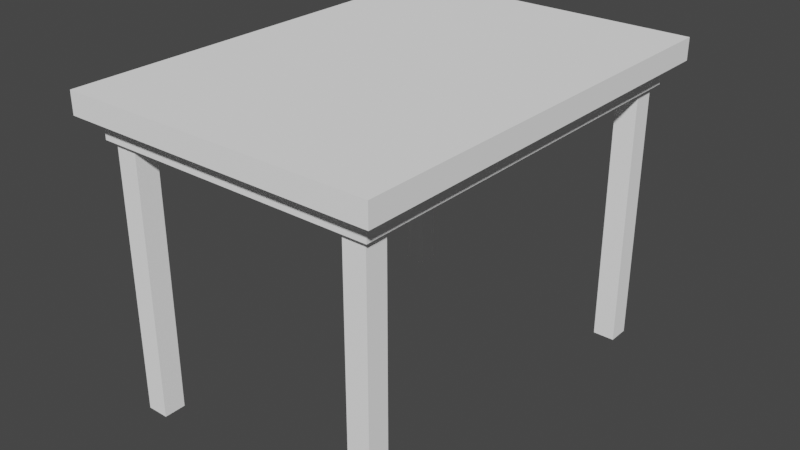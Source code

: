 # Source: table.blend  (saved by Blender 3.6.11; exported with 4.5.12 LTS)
import bpy
from mathutils import Matrix  # noqa: F401  (used for matrix-valued properties, if any)

bpy.ops.wm.read_factory_settings(use_empty=True)
scene = bpy.context.scene
scene.name = 'Scene'

# ---- collections
col_collection = bpy.data.collections.new('Collection'); scene.collection.children.link(col_collection)

# ---- materials (node trees are filled in below, after node groups)
mat_material = bpy.data.materials.new('material')
mat_material.use_transparent_shadow = False
mat_material.diffuse_color = (1.0, 1.0, 1.0, 1.0)

# ---- material node trees
mat_material.use_nodes = True; mat_material.node_tree.nodes.clear()
_N = mat_material.node_tree.nodes; _L = mat_material.node_tree.links
n0 = _N.new('ShaderNodeBsdfPrincipled'); n0.name = 'Principled BSDF'; n0.location = (0, 300)
n0.distribution = 'GGX'
n0.subsurface_method = 'RANDOM_WALK_SKIN'
n0.inputs[0].default_value = (1.0, 1.0, 1.0, 1.0)
n0.inputs[3].default_value = 1.45
n0.inputs[13].default_value = 0.0
n0.inputs[27].default_value = (0.0, 0.0, 0.0, 1.0)
n0.inputs[28].default_value = 1.0
n1 = _N.new('ShaderNodeOutputMaterial'); n1.name = 'Material Output'; n1.location = (300, 300)
_L.new(n0.outputs[0], n1.inputs[0])
n1.is_active_output = True

# ---- world
world_world = bpy.data.worlds.new('World'); scene.world = world_world
world_world.use_nodes = True; world_world.node_tree.nodes.clear()
_N = world_world.node_tree.nodes; _L = world_world.node_tree.links
n0 = _N.new('ShaderNodeOutputWorld'); n0.name = 'World Output'; n0.location = (300, 300)
n1 = _N.new('ShaderNodeBackground'); n1.name = 'Background'; n1.location = (10, 300)
n1.inputs[0].default_value = (0.05088, 0.05088, 0.05088, 1.0)
_L.new(n1.outputs[0], n0.inputs[0])
n0.is_active_output = True
world_world.color = (0.05088, 0.05088, 0.05088)
world_world.use_sun_shadow = False
world_world.sun_shadow_jitter_overblur = 0.0

# ---- meshes
me_id5 = bpy.data.meshes.new('ID5')
me_id5.from_pydata([(36.57, 49.56, 5.512), (33.81, 49.56, 2.756), (36.57, 49.56, 2.756), (33.81, 49.56, 38.98), (36.57, 49.56, 38.98), (36.57, 5.556, 2.756), (33.81, 49.56, 2.756), (33.81, 5.556, 2.756), (36.57, 49.56, 2.756), (33.81, 2.8, 2.756), (5.556, 5.556, 2.756), (5.556, 2.8, 2.756), (5.556, 49.56, 2.756), (5.556, 52.32, 2.756), (33.81, 52.32, 2.756), (2.8, 49.56, 2.756), (2.8, 5.556, 2.756), (36.57, 49.56, 5.512), (36.57, 5.556, 2.756), (36.57, 5.556, 5.512), (36.57, 49.56, 2.756), (36.57, 52.32, 5.512), (36.57, 49.56, 38.98), (36.57, 49.56, 5.512), (36.57, 52.32, 38.98), (36.57, 49.56, 38.98), (33.81, 52.32, 38.98), (33.81, 49.56, 38.98), (36.57, 52.32, 38.98), (33.81, 52.32, 38.98), (33.81, 49.56, 2.756), (33.81, 49.56, 38.98), (33.81, 52.32, 2.756), (33.81, 52.32, 5.512), (5.556, 2.8, 5.512), (33.81, 2.8, 2.756), (5.556, 2.8, 2.756), (33.81, 2.8, 5.512), (33.81, 2.8, 38.98), (33.81, 2.8, 2.756), (33.81, 2.8, 5.512), (33.81, 5.556, 2.756), (33.81, 5.556, 38.98), (33.81, 5.556, 38.98), (36.57, 5.556, 2.756), (33.81, 5.556, 2.756), (36.57, 5.556, 5.512), (36.57, 5.556, 38.98), (33.81, 52.32, 5.512), (5.556, 52.32, 2.756), (33.81, 52.32, 2.756), (5.556, 52.32, 5.512), (5.556, 52.32, 2.756), (5.556, 49.56, 38.98), (5.556, 49.56, 2.756), (5.556, 52.32, 38.98), (5.556, 52.32, 5.512), (5.556, 49.56, 38.98), (2.8, 49.56, 2.756), (5.556, 49.56, 2.756), (2.8, 49.56, 5.512), (2.8, 49.56, 38.98), (2.8, 49.56, 2.756), (2.8, 5.556, 5.512), (2.8, 5.556, 2.756), (2.8, 49.56, 5.512), (2.8, 5.556, 5.512), (5.556, 5.556, 2.756), (2.8, 5.556, 2.756), (5.556, 5.556, 38.98), (2.8, 5.556, 38.98), (5.556, 5.556, 2.756), (5.556, 2.8, 5.512), (5.556, 2.8, 2.756), (5.556, 2.8, 38.98), (5.556, 5.556, 38.98), (33.81, 52.32, 38.98), (36.57, 52.32, 5.512), (33.81, 52.32, 5.512), (36.57, 52.32, 38.98), (36.57, 2.8, 38.98), (33.81, 2.8, 5.512), (36.57, 2.8, 5.512), (33.81, 2.8, 38.98), (36.57, 2.8, 38.98), (33.81, 5.556, 38.98), (33.81, 2.8, 38.98), (36.57, 5.556, 38.98), (36.57, 5.556, 5.512), (36.57, 2.8, 38.98), (36.57, 2.8, 5.512), (36.57, 5.556, 38.98), (2.8, 52.32, 38.98), (5.556, 52.32, 5.512), (2.8, 52.32, 5.512), (5.556, 52.32, 38.98), (5.556, 49.56, 38.98), (2.8, 52.32, 38.98), (2.8, 49.56, 38.98), (5.556, 52.32, 38.98), (2.8, 52.32, 38.98), (2.8, 49.56, 5.512), (2.8, 49.56, 38.98), (2.8, 52.32, 5.512), (2.8, 2.8, 38.98), (2.8, 5.556, 5.512), (2.8, 2.8, 5.512), (2.8, 5.556, 38.98), (5.556, 2.8, 38.98), (2.8, 5.556, 38.98), (2.8, 2.8, 38.98), (5.556, 5.556, 38.98), (5.556, 2.8, 38.98), (2.8, 2.8, 5.512), (5.556, 2.8, 5.512), (2.8, 2.8, 38.98)], [], [(0, 1, 2), (1, 0, 3), (3, 0, 4), (5, 6, 7), (6, 5, 8), (9, 10, 11), (10, 9, 12), (12, 9, 13), (13, 9, 14), (14, 9, 7), (14, 7, 6), (10, 15, 16), (15, 10, 12), (17, 18, 19), (18, 17, 20), (21, 22, 23), (22, 21, 24), (25, 26, 27), (26, 25, 28), (29, 30, 31), (30, 29, 32), (32, 29, 33), (34, 35, 36), (35, 34, 37), (38, 39, 40), (39, 38, 41), (41, 38, 42), (43, 44, 45), (44, 43, 46), (46, 43, 47), (48, 49, 50), (49, 48, 51), (52, 53, 54), (53, 52, 55), (55, 52, 56), (57, 58, 59), (58, 57, 60), (60, 57, 61), (62, 63, 64), (63, 62, 65), (66, 67, 68), (67, 66, 69), (69, 66, 70), (71, 72, 73), (72, 71, 74), (74, 71, 75), (76, 77, 78), (77, 76, 79), (80, 81, 82), (81, 80, 83), (84, 85, 86), (85, 84, 87), (88, 89, 90), (89, 88, 91), (92, 93, 94), (93, 92, 95), (96, 97, 98), (97, 96, 99), (100, 101, 102), (101, 100, 103), (104, 105, 106), (105, 104, 107), (108, 109, 110), (109, 108, 111), (112, 113, 114), (113, 112, 115)])
me_id5.materials.append(None)
me_id5.update()
me_id5.normals_split_custom_set([tuple(v) for v in zip(*[iter([0.0, -1.0, 0.0, 0.0, -1.0, 0.0, 0.0, -1.0, 0.0, 0.0, -1.0, 0.0, 0.0, -1.0, 0.0, 0.0, -1.0, 0.0, 0.0, -1.0, 0.0, 0.0, -1.0, 0.0, 0.0, -1.0, 0.0, 0.0, 0.0, 1.0, 0.0, 0.0, 1.0, 0.0, 0.0, 1.0, 0.0, 0.0, 1.0, 0.0, 0.0, 1.0, 0.0, 0.0, 1.0, 0.0, 0.0, 1.0, 0.0, 0.0, 1.0, 0.0, 0.0, 1.0, 0.0, 0.0, 1.0, 0.0, 0.0, 1.0, 0.0, 0.0, 1.0, 3.919e-07, 0.0, 1.0, 3.919e-07, 0.0, 1.0, 3.919e-07, 0.0, 1.0, 0.0, 0.0, 1.0, 0.0, 0.0, 1.0, 0.0, 0.0, 1.0, 4.371e-08, 4.797e-05, 1.0, 4.371e-08, -4.767e-05, 1.0, 4.371e-08, -4.797e-05, 1.0, -4.371e-08, 4.767e-05, 1.0, -4.371e-08, -4.797e-05, 1.0, -4.371e-08, -4.797e-05, 1.0, 0.0, 0.0, 1.0, 0.0, 0.0, 1.0, 0.0, 0.0, 1.0, 0.0, 0.0, 1.0, 0.0, 0.0, 1.0, 0.0, 0.0, 1.0, -1.0, 0.0, 0.0, -1.0, 0.0, 0.0, -1.0, 0.0, 0.0, -1.0, 0.0, 0.0, -1.0, 0.0, 0.0, -1.0, 0.0, 0.0, 1.0, 0.0, 0.0, 1.0, 0.0, 0.0, 1.0, 0.0, 0.0, 1.0, 0.0, 0.0, 1.0, 0.0, 0.0, 1.0, 0.0, 0.0, 0.0, 0.0, 1.0, 0.0, 0.0, 1.0, 0.0, 0.0, 1.0, 0.0, 0.0, 1.0, 0.0, 0.0, 1.0, 0.0, 0.0, 1.0, -1.0, 0.0, 0.0, -1.0, 0.0, 0.0, -1.0, 0.0, 0.0, -1.0, 0.0, 0.0, -1.0, 0.0, 0.0, -1.0, 0.0, 0.0, 0.0, 0.0, 0.0, 0.0, 0.0, 0.0, 0.0, 0.0, 0.0, 0.0, 1.0, 0.0, 0.0, 1.0, 0.0, 0.0, 1.0, 0.0, 0.0, 1.0, 0.0, 0.0, 1.0, 0.0, 0.0, 1.0, 0.0, -1.0, 4.371e-08, 4.767e-05, -1.0, 4.371e-08, -4.797e-05, -1.0, 4.371e-08, -4.797e-05, -1.0, 0.0, 0.0, -1.0, 0.0, 0.0, -1.0, 0.0, 0.0, -1.0, 0.0, 0.0, -1.0, 0.0, 0.0, -1.0, 0.0, 0.0, 0.0, 1.0, 0.0, 0.0, 1.0, 0.0, 0.0, 1.0, 0.0, 0.0, 1.0, 0.0, 0.0, 1.0, 0.0, 0.0, 1.0, 0.0, 0.0, 1.0, 0.0, 0.0, 1.0, 0.0, 0.0, 1.0, 0.0, 0.0, -1.0, 0.0, 0.0, -1.0, 0.0, 0.0, -1.0, 0.0, 0.0, -1.0, 0.0, 0.0, -1.0, 0.0, 0.0, -1.0, 0.0, 1.0, 0.0, 0.0, 1.0, 0.0, 0.0, 1.0, 0.0, 0.0, 1.0, 0.0, 0.0, 1.0, 0.0, 0.0, 1.0, 0.0, 0.0, 1.0, 4.371e-08, 4.797e-05, 1.0, 4.371e-08, -4.767e-05, 1.0, 4.371e-08, -4.797e-05, 0.0, -1.0, 0.0, 0.0, -1.0, 0.0, 0.0, -1.0, 0.0, 0.0, -1.0, 0.0, 0.0, -1.0, 0.0, 0.0, -1.0, 0.0, 0.0, -1.0, 0.0, 0.0, -1.0, 0.0, 0.0, -1.0, 0.0, 1.0, 0.0, 0.0, 1.0, 0.0, 0.0, 1.0, 0.0, 0.0, 1.0, 0.0, 0.0, 1.0, 0.0, 0.0, 1.0, 0.0, 0.0, 0.0, 1.0, 0.0, 0.0, 1.0, 0.0, 0.0, 1.0, 0.0, 0.0, 1.0, 0.0, 0.0, 1.0, 0.0, 0.0, 1.0, 0.0, 0.0, 1.0, 0.0, 0.0, 1.0, 0.0, 0.0, 1.0, 0.0, 1.0, 0.0, 0.0, 1.0, 0.0, 0.0, 1.0, 0.0, 0.0, 1.0, 3.309e-07, 0.0, 1.0, 3.309e-07, 0.0, 1.0, 3.309e-07, 0.0, 1.0, 0.0, 0.0, 1.0, 0.0, 0.0, 1.0, 0.0, 0.0, 0.0, 1.0, 0.0, 0.0, 1.0, 0.0, 0.0, 1.0, 0.0, 0.0, 1.0, 0.0, 0.0, 1.0, 0.0, 0.0, 1.0, 0.0, 0.0, -1.0, 0.0, 0.0, -1.0, 0.0, 0.0, -1.0, 0.0, 0.0, -1.0, 0.0, 0.0, -1.0, 0.0, 0.0, -1.0, 0.0, 0.0, 0.0, 1.0, 0.0, 0.0, 1.0, 0.0, 0.0, 1.0, 0.0, 0.0, 1.0, 0.0, 0.0, 1.0, 0.0, 0.0, 1.0, 1.0, 0.0, 0.0, 1.0, 0.0, 0.0, 1.0, 0.0, 0.0, 1.0, 0.0, 0.0, 1.0, 0.0, 0.0, 1.0, 0.0, 0.0, 0.0, 1.0, 0.0, 0.0, 1.0, 0.0, 0.0, 1.0, 0.0, 0.0, 1.0, 0.0, 0.0, 1.0, 0.0, 0.0, 1.0, 0.0, 0.0, 0.0, 1.0, 0.0, 0.0, 1.0, 0.0, 0.0, 1.0, 0.0, 0.0, 1.0, 0.0, 0.0, 1.0, 0.0, 0.0, 1.0, -1.0, 0.0, 0.0, -1.0, 0.0, 0.0, -1.0, 0.0, 0.0, -1.0, 0.0, 0.0, -1.0, 0.0, 0.0, -1.0, 0.0, 0.0, -1.0, 0.0, 0.0, -1.0, 0.0, 0.0, -1.0, 0.0, 0.0, -1.0, 0.0, 0.0, -1.0, 0.0, 0.0, -1.0, 0.0, 0.0, 0.0, 0.0, 1.0, 0.0, 0.0, 1.0, 0.0, 0.0, 1.0, 0.0, 0.0, 1.0, 0.0, 0.0, 1.0, 0.0, 0.0, 1.0, 0.0, -1.0, 0.0, 0.0, -1.0, 0.0, 0.0, -1.0, 0.0, 0.0, -1.0, 0.0, 0.0, -1.0, 0.0, 0.0, -1.0, 0.0])] * 3)])
me_id13 = bpy.data.meshes.new('ID13')
me_id13.from_pydata([(2.033, 53.09, 5.512), (2.033, 2.033, 2.756), (2.033, 2.033, 5.512), (2.033, 53.09, 2.756), (37.34, 2.033, 5.512), (2.033, 2.033, 2.756), (37.34, 2.033, 2.756), (2.033, 2.033, 5.512), (2.033, 2.033, 5.512), (2.8, 2.8, 5.512), (2.033, 53.09, 5.512), (37.34, 2.033, 5.512), (5.556, 2.8, 5.512), (33.81, 2.8, 5.512), (36.57, 2.8, 5.512), (36.57, 5.556, 5.512), (36.57, 49.56, 5.512), (36.57, 52.32, 5.512), (2.8, 52.32, 5.512), (37.34, 53.09, 5.512), (2.8, 5.556, 5.512), (2.8, 49.56, 5.512), (5.556, 52.32, 5.512), (33.81, 52.32, 5.512), (2.033, 53.09, 5.512), (37.34, 53.09, 2.756), (2.033, 53.09, 2.756), (37.34, 53.09, 5.512), (37.34, 53.09, 2.756), (37.34, 2.033, 5.512), (37.34, 2.033, 2.756), (37.34, 53.09, 5.512)], [], [(0, 1, 2), (1, 0, 3), (4, 5, 6), (5, 4, 7), (8, 9, 10), (9, 8, 11), (9, 11, 12), (12, 11, 13), (13, 11, 14), (14, 11, 15), (15, 11, 16), (16, 11, 17), (10, 18, 19), (18, 10, 9), (18, 9, 20), (18, 20, 21), (19, 18, 22), (19, 22, 23), (19, 23, 17), (19, 17, 11), (24, 25, 26), (25, 24, 27), (28, 29, 30), (29, 28, 31)])
me_id13.materials.append(None)
me_id13.update()
me_id13.normals_split_custom_set([tuple(v) for v in zip(*[iter([-1.0, 0.0, 0.0, -1.0, 0.0, 0.0, -1.0, 0.0, 0.0, -1.0, 0.0, 0.0, -1.0, 0.0, 0.0, -1.0, 0.0, 0.0, 0.0, -1.0, 0.0, 0.0, -1.0, 0.0, 0.0, -1.0, 0.0, 0.0, -1.0, 0.0, 0.0, -1.0, 0.0, 0.0, -1.0, 0.0, 0.0, 0.0, 1.0, 0.0, 0.0, 1.0, 0.0, 0.0, 1.0, 0.0, 0.0, 1.0, 0.0, 0.0, 1.0, 0.0, 0.0, 1.0, 0.0, 0.0, 1.0, 0.0, 0.0, 1.0, 0.0, 0.0, 1.0, 0.0, 0.0, 1.0, 0.0, 0.0, 1.0, 0.0, 0.0, 1.0, 0.0, 0.0, 1.0, 0.0, 0.0, 1.0, 0.0, 0.0, 1.0, 0.0, 0.0, 1.0, 0.0, 0.0, 1.0, 0.0, 0.0, 1.0, 0.0, 0.0, 1.0, 0.0, 0.0, 1.0, 0.0, 0.0, 1.0, 2.888e-05, 0.0, 1.0, 2.888e-05, 0.0, 1.0, 2.888e-05, 0.0, 1.0, 0.0, 0.0, 1.0, 0.0, 0.0, 1.0, 0.0, 0.0, 1.0, 0.0, 0.0, 1.0, 0.0, 0.0, 1.0, 0.0, 0.0, 1.0, -4.371e-08, 4.767e-05, 1.0, -4.371e-08, -4.797e-05, 1.0, -4.371e-08, -4.797e-05, 1.0, 4.371e-08, 4.797e-05, 1.0, 4.371e-08, -4.767e-05, 1.0, 4.371e-08, -4.797e-05, 1.0, 0.0, 0.0, 1.0, 0.0, 0.0, 1.0, 0.0, 0.0, 1.0, 0.0, 0.0, 1.0, 0.0, 0.0, 1.0, 0.0, 0.0, 1.0, 0.0, 0.0, 1.0, 0.0, 0.0, 1.0, 0.0, 0.0, 1.0, 0.0, 0.0, 1.0, 0.0, 0.0, 1.0, 0.0, 0.0, 1.0, 0.0, 1.0, 0.0, 0.0, 1.0, 0.0, 0.0, 1.0, 0.0, 0.0, 1.0, 0.0, 0.0, 1.0, 0.0, 0.0, 1.0, 0.0, 1.0, 0.0, 0.0, 1.0, 0.0, 0.0, 1.0, 0.0, 0.0, 1.0, 0.0, 0.0, 1.0, 0.0, 0.0, 1.0, 0.0, 0.0])] * 3)])
me_id19 = bpy.data.meshes.new('ID19')
me_id19.from_pydata([(39.37, 55.12, 0.0), (0.0, 0.0, 0.0), (0.0, 55.12, 0.0), (39.37, 0.0, 0.0), (39.37, 55.12, 0.0), (39.37, 0.0, 2.756), (39.37, 0.0, 0.0), (39.37, 55.12, 2.756), (39.37, 0.0, 2.756), (0.0, 0.0, 0.0), (39.37, 0.0, 0.0), (0.0, 0.0, 2.756), (0.0, 55.12, 2.756), (0.0, 0.0, 0.0), (0.0, 0.0, 2.756), (0.0, 55.12, 0.0), (0.0, 55.12, 2.756), (39.37, 55.12, 0.0), (0.0, 55.12, 0.0), (39.37, 55.12, 2.756), (0.0, 0.0, 2.756), (2.033, 2.033, 2.756), (0.0, 55.12, 2.756), (39.37, 0.0, 2.756), (37.34, 2.033, 2.756), (37.34, 53.09, 2.756), (2.033, 53.09, 2.756), (39.37, 55.12, 2.756)], [], [(0, 1, 2), (1, 0, 3), (4, 5, 6), (5, 4, 7), (8, 9, 10), (9, 8, 11), (12, 13, 14), (13, 12, 15), (16, 17, 18), (17, 16, 19), (20, 21, 22), (21, 20, 23), (21, 23, 24), (24, 23, 25), (22, 26, 27), (26, 22, 21), (27, 26, 25), (27, 25, 23)])
me_id19.materials.append(None)
me_id19.update()
me_id19.normals_split_custom_set([tuple(v) for v in zip(*[iter([0.0, 0.0, -1.0, 0.0, 0.0, -1.0, 0.0, 0.0, -1.0, 0.0, 0.0, -1.0, 0.0, 0.0, -1.0, 0.0, 0.0, -1.0, 1.0, 0.0, 0.0, 1.0, 0.0, 0.0, 1.0, 0.0, 0.0, 1.0, 0.0, 0.0, 1.0, 0.0, 0.0, 1.0, 0.0, 0.0, 0.0, -1.0, 0.0, 0.0, -1.0, 0.0, 0.0, -1.0, 0.0, 0.0, -1.0, 0.0, 0.0, -1.0, 0.0, 0.0, -1.0, 0.0, -1.0, 0.0, 0.0, -1.0, 0.0, 0.0, -1.0, 0.0, 0.0, -1.0, 0.0, 0.0, -1.0, 0.0, 0.0, -1.0, 0.0, 0.0, 0.0, 1.0, 0.0, 0.0, 1.0, 0.0, 0.0, 1.0, 0.0, 0.0, 1.0, 0.0, 0.0, 1.0, 0.0, 0.0, 1.0, 0.0, 2.724e-07, 0.0, 1.0, 2.724e-07, 0.0, 1.0, 2.724e-07, 0.0, 1.0, 0.0, 0.0, 1.0, 0.0, 0.0, 1.0, 0.0, 0.0, 1.0, 0.0, 0.0, 1.0, 0.0, 0.0, 1.0, 0.0, 0.0, 1.0, 0.0, 0.0, 1.0, 0.0, 0.0, 1.0, 0.0, 0.0, 1.0, 0.0, 0.0, 1.0, 0.0, 0.0, 1.0, 0.0, 0.0, 1.0, -2.94e-07, 0.0, 1.0, -2.94e-07, 0.0, 1.0, -2.94e-07, 0.0, 1.0, 0.0, 0.0, 1.0, 0.0, 0.0, 1.0, 0.0, 0.0, 1.0, 0.0, 0.0, 1.0, 0.0, 0.0, 1.0, 0.0, 0.0, 1.0])] * 3)])

# ---- objects
ob_sketchup = bpy.data.objects.new('SketchUp', None)
ob_instance_0 = bpy.data.objects.new('instance_0', me_id5)
ob_instance_0_001 = bpy.data.objects.new('instance_0.001', me_id13)
ob_instance_0_002 = bpy.data.objects.new('instance_0.002', me_id19)

# ---- transforms, parenting, visibility, modifiers, constraints
ob_sketchup.location = (0.3419, -1.992, -0.7926)
ob_sketchup.scale = (0.0254, 0.0254, 0.0254)
ob_instance_0.parent = ob_sketchup
ob_instance_0.location = (-29.43, 100.7, 67.71)
ob_instance_0.rotation_euler = (-3.142, 0.0, 0.0)
ob_instance_0.material_slots[0].link = 'OBJECT'; ob_instance_0.material_slots[0].material = mat_material
ob_instance_0_001.parent = ob_sketchup
ob_instance_0_001.location = (-29.43, 100.7, 67.71)
ob_instance_0_001.rotation_euler = (-3.142, 0.0, 0.0)
ob_instance_0_001.material_slots[0].link = 'OBJECT'; ob_instance_0_001.material_slots[0].material = mat_material
ob_instance_0_002.parent = ob_sketchup
ob_instance_0_002.location = (-29.43, 100.7, 67.71)
ob_instance_0_002.rotation_euler = (-3.142, 0.0, 0.0)
ob_instance_0_002.material_slots[0].link = 'OBJECT'; ob_instance_0_002.material_slots[0].material = mat_material

# ---- collection membership
col_collection.objects.link(ob_sketchup)
col_collection.objects.link(ob_instance_0)
col_collection.objects.link(ob_instance_0_001)
col_collection.objects.link(ob_instance_0_002)

# ---- scene / render settings (as saved in the file)
scene.frame_start = 1; scene.frame_end = 250; scene.frame_set(1)
scene.render.engine = 'BLENDER_EEVEE_NEXT'
scene.cycles.sampling_pattern = 'TABULATED_SOBOL'
scene.view_settings.view_transform = 'Filmic'
bpy.context.view_layer.update()

# ---- added for rendering (the .blend has no active camera and no usable light): camera, sun
cam_auto = bpy.data.cameras.new('AutoCamera')
cam_auto.lens = 50.0
cam_auto.sensor_width = 36.0
cam_auto.clip_end = 1000.0
ob_auto_camera = bpy.data.objects.new('AutoCamera', cam_auto)
scene.collection.objects.link(ob_auto_camera)
ob_auto_camera.location = (1.93087, -2.33749, 1.90149)
ob_auto_camera.rotation_euler = (1.09748, -7.21219e-08, 0.694738)
scene.camera = ob_auto_camera
light_auto_sun = bpy.data.lights.new('AutoSun', 'SUN')
light_auto_sun.energy = 3.0
light_auto_sun.angle = 0.0523599
ob_auto_sun = bpy.data.objects.new('AutoSun', light_auto_sun)
scene.collection.objects.link(ob_auto_sun)
ob_auto_sun.rotation_euler = (0.872665, 0.174533, 0.523599)
bpy.context.view_layer.update()
